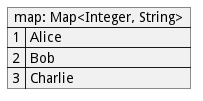

The diagram above was rendered by PlantUML. Its source (embedded in the PNG):
@startuml
map "map: Map<Integer, String>" as users {
1 => Alice
2 => Bob
3 => Charlie
}
@enduml